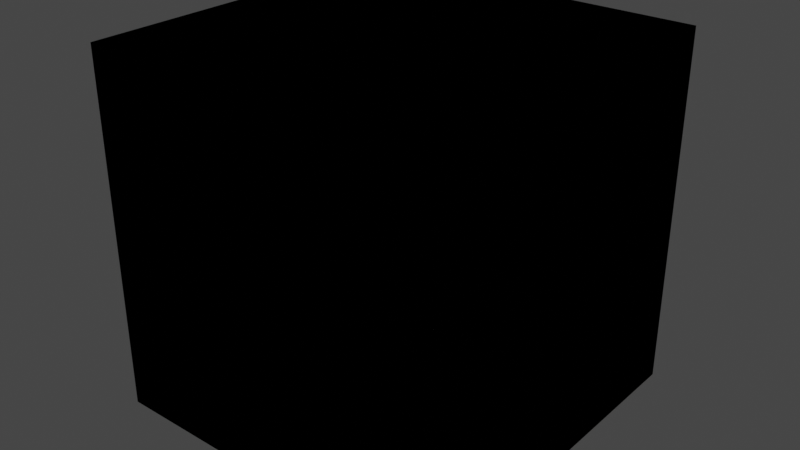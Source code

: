# Source: Cube.blend  (saved by Blender 3.5.10; exported with 4.5.12 LTS)
import bpy
from mathutils import Matrix  # noqa: F401  (used for matrix-valued properties, if any)

bpy.ops.wm.read_factory_settings(use_empty=True)
scene = bpy.context.scene
scene.name = 'Scene'

# ---- materials (node trees are filled in below, after node groups)
mat_material = bpy.data.materials.new('Material')
mat_material.alpha_threshold = 0.0
mat_material.use_transparent_shadow = False
mat_material.roughness = 0.5
mat_material.line_color = (0.0, 0.0, 0.0, 1.0)

# ---- material node trees
mat_material.use_nodes = True; mat_material.node_tree.nodes.clear()
_N = mat_material.node_tree.nodes; _L = mat_material.node_tree.links
n0 = _N.new('ShaderNodeOutputMaterial'); n0.name = 'Material Output'; n0.location = (300, 300)
n1 = _N.new('ShaderNodeBsdfPrincipled'); n1.name = 'Principled BSDF'; n1.location = (10, 300)
n1.distribution = 'GGX'
n1.subsurface_method = 'RANDOM_WALK_SKIN'
n1.inputs[3].default_value = 1.45
n1.inputs[27].default_value = (0.0, 0.0, 0.0, 1.0)
n1.inputs[28].default_value = 1.0
_L.new(n1.outputs[0], n0.inputs[0])
n0.is_active_output = True

# ---- world
world_world = bpy.data.worlds.new('World'); scene.world = world_world
world_world.use_nodes = True; world_world.node_tree.nodes.clear()
_N = world_world.node_tree.nodes; _L = world_world.node_tree.links
n0 = _N.new('ShaderNodeOutputWorld'); n0.name = 'World Output'; n0.location = (300, 300)
n1 = _N.new('ShaderNodeBackground'); n1.name = 'Background'; n1.location = (10, 300)
n1.inputs[0].default_value = (0.05088, 0.05088, 0.05088, 1.0)
_L.new(n1.outputs[0], n0.inputs[0])
n0.is_active_output = True
world_world.color = (0.05088, 0.05088, 0.05088)
world_world.use_sun_shadow = False
world_world.sun_shadow_jitter_overblur = 0.0

# ---- meshes
me_cube = bpy.data.meshes.new('Cube')
me_cube.from_pydata([(1.0, 1.0, 1.0), (1.0, 1.0, -1.0), (1.0, -1.0, 1.0), (1.0, -1.0, -1.0), (-1.0, 1.0, 1.0), (-1.0, 1.0, -1.0), (-1.0, -1.0, 1.0), (-1.0, -1.0, -1.0)], [], [(0, 4, 6, 2), (3, 2, 6, 7), (7, 6, 4, 5), (5, 1, 3, 7), (1, 0, 2, 3), (5, 4, 0, 1)])
_uv = me_cube.uv_layers.new(name='UVMap')
_uv.uv.foreach_set('vector', [0.625, 0.5, 0.875, 0.5, 0.875, 0.75, 0.625, 0.75, 0.375, 0.75, 0.625, 0.75, 0.625, 1.0, 0.375, 1.0, 0.375, 0.0, 0.625, 0.0, 0.625, 0.25, 0.375, 0.25, 0.125, 0.5, 0.375, 0.5, 0.375, 0.75, 0.125, 0.75, 0.375, 0.5, 0.625, 0.5, 0.625, 0.75, 0.375, 0.75, 0.375, 0.25, 0.625, 0.25, 0.625, 0.5, 0.375, 0.5])
me_cube.materials.append(mat_material)
me_cube.use_mirror_vertex_groups = False
me_cube.update()
me_collisioncube = bpy.data.meshes.new('CollisionCube')
me_collisioncube.from_pydata([(-1.0, -1.0, -1.0), (-1.0, -1.0, 1.0), (-1.0, 1.0, -1.0), (-1.0, 1.0, 1.0), (1.0, -1.0, -1.0), (1.0, -1.0, 1.0), (1.0, 1.0, -1.0), (1.0, 1.0, 1.0)], [], [(0, 1, 3, 2), (2, 3, 7, 6), (6, 7, 5, 4), (4, 5, 1, 0), (2, 6, 4, 0), (7, 3, 1, 5)])
_uv = me_collisioncube.uv_layers.new(name='UVMap')
_uv.uv.foreach_set('vector', [0.375, 0.0, 0.625, 0.0, 0.625, 0.25, 0.375, 0.25, 0.375, 0.25, 0.625, 0.25, 0.625, 0.5, 0.375, 0.5, 0.375, 0.5, 0.625, 0.5, 0.625, 0.75, 0.375, 0.75, 0.375, 0.75, 0.625, 0.75, 0.625, 1.0, 0.375, 1.0, 0.125, 0.5, 0.375, 0.5, 0.375, 0.75, 0.125, 0.75, 0.625, 0.5, 0.875, 0.5, 0.875, 0.75, 0.625, 0.75])
me_collisioncube.update()

# ---- objects
ob_cube = bpy.data.objects.new('Cube', me_cube)
ob_collisioncube = bpy.data.objects.new('CollisionCube', me_collisioncube)

# ---- transforms, parenting, visibility, modifiers, constraints
ob_cube.location = (0.0, 0.0, 0.0)
ob_cube.lock_rotations_4d = False
ob_cube.empty_display_type = 'ARROWS'
ob_cube.lineart.crease_threshold = 0.0
ob_collisioncube.location = (0.0, 0.0, 0.0)

# ---- collection membership
scene.collection.objects.link(ob_cube)
scene.collection.objects.link(ob_collisioncube)

# ---- scene / render settings (as saved in the file)
scene.frame_start = 1; scene.frame_end = 250; scene.frame_set(1)
scene.render.engine = 'BLENDER_EEVEE_NEXT'
scene.cycles.sampling_pattern = 'TABULATED_SOBOL'
scene.view_settings.view_transform = 'Filmic'
bpy.context.view_layer.update()

# ---- added for rendering (the .blend has no active camera and no usable light): camera, sun
cam_auto = bpy.data.cameras.new('AutoCamera')
cam_auto.lens = 50.0
cam_auto.sensor_width = 36.0
cam_auto.clip_end = 1000.0
ob_auto_camera = bpy.data.objects.new('AutoCamera', cam_auto)
scene.collection.objects.link(ob_auto_camera)
ob_auto_camera.location = (3.20507, -3.84609, 2.56406)
ob_auto_camera.rotation_euler = (1.09748, -7.21219e-08, 0.694738)
scene.camera = ob_auto_camera
light_auto_sun = bpy.data.lights.new('AutoSun', 'SUN')
light_auto_sun.energy = 3.0
light_auto_sun.angle = 0.0523599
ob_auto_sun = bpy.data.objects.new('AutoSun', light_auto_sun)
scene.collection.objects.link(ob_auto_sun)
ob_auto_sun.rotation_euler = (0.872665, 0.174533, 0.523599)
bpy.context.view_layer.update()
